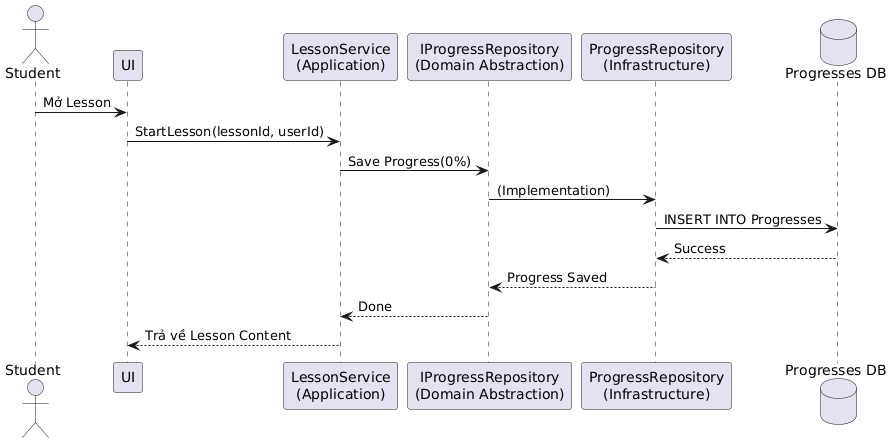

The diagram above was rendered by PlantUML. Its source (embedded in the PNG):
@startuml
actor Student
participant "UI" as UI
participant "LessonService\n(Application)" as Service
participant "IProgressRepository\n(Domain Abstraction)" as IRepo
participant "ProgressRepository\n(Infrastructure)" as Repo
database "Progresses DB" as DB

Student -> UI : Mở Lesson
UI -> Service : StartLesson(lessonId, userId)
Service -> IRepo : Save Progress(0%)
IRepo -> Repo : (Implementation)
Repo -> DB : INSERT INTO Progresses
DB --> Repo : Success
Repo --> IRepo : Progress Saved
IRepo --> Service : Done
Service --> UI : Trả về Lesson Content
@enduml